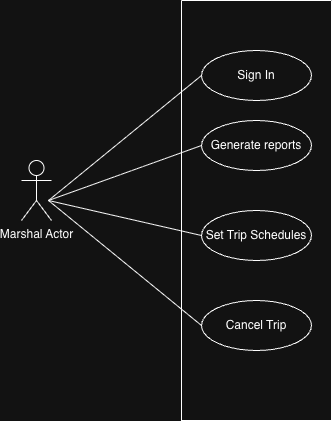

The diagram above was exported from draw.io. Its source (the exported page's mxGraphModel, read from the mxfile embedded in the PNG):
<mxGraphModel dx="1411" dy="912" grid="1" gridSize="10" guides="1" tooltips="1" connect="1" arrows="1" fold="1" page="1" pageScale="1" pageWidth="827" pageHeight="1169" math="0" shadow="0">
  <root>
    <mxCell id="0" />
    <mxCell id="1" parent="0" />
    <mxCell id="2" parent="1" style="shape=umlActor;verticalLabelPosition=bottom;verticalAlign=top;html=1;" value="Marshal Actor" vertex="1">
      <mxGeometry height="60" width="30" x="860" y="490" as="geometry" />
    </mxCell>
    <mxCell id="3" parent="1" style="swimlane;startSize=0;" value="" vertex="1">
      <mxGeometry height="420" width="150" x="1020" y="330" as="geometry" />
    </mxCell>
    <mxCell id="4" parent="3" style="ellipse;whiteSpace=wrap;html=1;" value="Sign In" vertex="1">
      <mxGeometry height="50" width="110" x="20" y="50" as="geometry" />
    </mxCell>
    <mxCell id="5" parent="3" style="ellipse;whiteSpace=wrap;html=1;" value="Set Trip Schedules" vertex="1">
      <mxGeometry height="50" width="110" x="20" y="210" as="geometry" />
    </mxCell>
    <mxCell id="6" parent="3" style="ellipse;whiteSpace=wrap;html=1;" value="Cancel Trip" vertex="1">
      <mxGeometry height="50" width="110" x="20" y="300" as="geometry" />
    </mxCell>
    <mxCell id="7" edge="1" parent="1" style="endArrow=none;html=1;rounded=0;entryX=0;entryY=0.5;entryDx=0;entryDy=0;" target="4" value="">
      <mxGeometry height="50" relative="1" width="50" as="geometry">
        <mxPoint x="887" y="530" as="sourcePoint" />
        <mxPoint x="1037" y="480" as="targetPoint" />
      </mxGeometry>
    </mxCell>
    <mxCell id="8" edge="1" parent="1" style="endArrow=none;html=1;rounded=0;entryX=0;entryY=0.5;entryDx=0;entryDy=0;" target="11" value="">
      <mxGeometry height="50" relative="1" width="50" as="geometry">
        <mxPoint x="887" y="530" as="sourcePoint" />
        <mxPoint x="1087" y="720" as="targetPoint" />
      </mxGeometry>
    </mxCell>
    <mxCell id="9" edge="1" parent="1" style="endArrow=none;html=1;rounded=0;entryX=0;entryY=0.5;entryDx=0;entryDy=0;" target="5" value="">
      <mxGeometry height="50" relative="1" width="50" as="geometry">
        <mxPoint x="887" y="530" as="sourcePoint" />
        <mxPoint x="1087" y="720" as="targetPoint" />
      </mxGeometry>
    </mxCell>
    <mxCell id="10" edge="1" parent="1" style="endArrow=none;html=1;rounded=0;entryX=0;entryY=0.5;entryDx=0;entryDy=0;" target="6" value="">
      <mxGeometry height="50" relative="1" width="50" as="geometry">
        <mxPoint x="887" y="530" as="sourcePoint" />
        <mxPoint x="1087" y="720" as="targetPoint" />
      </mxGeometry>
    </mxCell>
    <mxCell id="11" parent="1" style="ellipse;whiteSpace=wrap;html=1;" value="Generate reports" vertex="1">
      <mxGeometry height="50" width="110" x="1040" y="450" as="geometry" />
    </mxCell>
  </root>
</mxGraphModel>